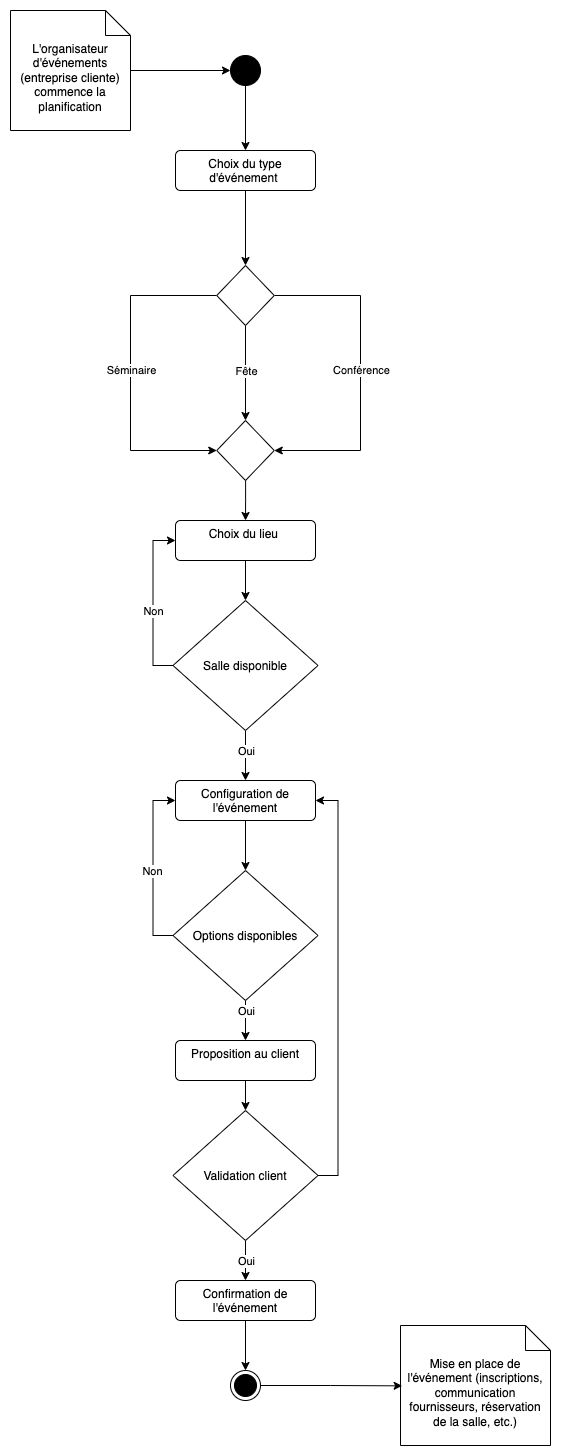

The diagram above was exported from draw.io. Its source (the exported page's mxGraphModel, read from the mxfile embedded in the PNG):
<mxGraphModel dx="1434" dy="854" grid="1" gridSize="10" guides="1" tooltips="1" connect="1" arrows="1" fold="1" page="1" pageScale="1" pageWidth="827" pageHeight="1169" math="0" shadow="0">
  <root>
    <mxCell id="0" />
    <mxCell id="1" parent="0" />
    <mxCell id="Xsgh96qmhGuMHjadYTC_-3" style="edgeStyle=orthogonalEdgeStyle;rounded=0;orthogonalLoop=1;jettySize=auto;html=1;" parent="1" source="Xsgh96qmhGuMHjadYTC_-1" target="Xsgh96qmhGuMHjadYTC_-2" edge="1">
      <mxGeometry relative="1" as="geometry" />
    </mxCell>
    <mxCell id="Xsgh96qmhGuMHjadYTC_-1" value="L'organisateur d'événements (entreprise cliente) commence la planification" style="shape=note2;boundedLbl=1;whiteSpace=wrap;html=1;size=25;verticalAlign=top;align=center;" parent="1" vertex="1">
      <mxGeometry x="40" y="40" width="120" height="120" as="geometry" />
    </mxCell>
    <mxCell id="Xsgh96qmhGuMHjadYTC_-5" style="edgeStyle=orthogonalEdgeStyle;rounded=0;orthogonalLoop=1;jettySize=auto;html=1;" parent="1" source="Xsgh96qmhGuMHjadYTC_-2" target="Xsgh96qmhGuMHjadYTC_-4" edge="1">
      <mxGeometry relative="1" as="geometry" />
    </mxCell>
    <mxCell id="Xsgh96qmhGuMHjadYTC_-2" value="" style="ellipse;fillColor=strokeColor;html=1;" parent="1" vertex="1">
      <mxGeometry x="260" y="85" width="30" height="30" as="geometry" />
    </mxCell>
    <mxCell id="Xsgh96qmhGuMHjadYTC_-7" style="edgeStyle=orthogonalEdgeStyle;rounded=0;orthogonalLoop=1;jettySize=auto;html=1;entryX=0.5;entryY=0;entryDx=0;entryDy=0;" parent="1" source="Xsgh96qmhGuMHjadYTC_-4" target="rvACAd1WGq1HTorJ1tDj-9" edge="1">
      <mxGeometry relative="1" as="geometry">
        <mxPoint x="275" y="260" as="targetPoint" />
      </mxGeometry>
    </mxCell>
    <mxCell id="Xsgh96qmhGuMHjadYTC_-4" value="Choix du type d'événement&amp;nbsp;" style="html=1;align=center;verticalAlign=top;rounded=1;absoluteArcSize=1;arcSize=10;dashed=0;whiteSpace=wrap;" parent="1" vertex="1">
      <mxGeometry x="205" y="180" width="140" height="40" as="geometry" />
    </mxCell>
    <mxCell id="Xsgh96qmhGuMHjadYTC_-11" style="edgeStyle=orthogonalEdgeStyle;rounded=0;orthogonalLoop=1;jettySize=auto;html=1;exitX=1;exitY=0.5;exitDx=0;exitDy=0;entryX=1;entryY=0.5;entryDx=0;entryDy=0;" parent="1" source="rvACAd1WGq1HTorJ1tDj-9" target="rvACAd1WGq1HTorJ1tDj-7" edge="1">
      <mxGeometry relative="1" as="geometry">
        <mxPoint x="390.75" y="443.71000000000004" as="targetPoint" />
        <Array as="points">
          <mxPoint x="390" y="325" />
          <mxPoint x="390" y="480" />
        </Array>
      </mxGeometry>
    </mxCell>
    <mxCell id="Xsgh96qmhGuMHjadYTC_-12" value="Conférence" style="edgeLabel;html=1;align=center;verticalAlign=middle;resizable=0;points=[];" parent="Xsgh96qmhGuMHjadYTC_-11" vertex="1" connectable="0">
      <mxGeometry x="-0.2789" relative="1" as="geometry">
        <mxPoint y="43" as="offset" />
      </mxGeometry>
    </mxCell>
    <mxCell id="Xsgh96qmhGuMHjadYTC_-13" style="edgeStyle=orthogonalEdgeStyle;rounded=0;orthogonalLoop=1;jettySize=auto;html=1;entryX=0.5;entryY=0;entryDx=0;entryDy=0;exitX=0.5;exitY=1;exitDx=0;exitDy=0;" parent="1" source="rvACAd1WGq1HTorJ1tDj-9" target="rvACAd1WGq1HTorJ1tDj-7" edge="1">
      <mxGeometry relative="1" as="geometry">
        <mxPoint x="275" y="443" as="targetPoint" />
      </mxGeometry>
    </mxCell>
    <mxCell id="Xsgh96qmhGuMHjadYTC_-14" value="Fête" style="edgeLabel;html=1;align=center;verticalAlign=middle;resizable=0;points=[];" parent="Xsgh96qmhGuMHjadYTC_-13" vertex="1" connectable="0">
      <mxGeometry x="0.28" relative="1" as="geometry">
        <mxPoint y="-16" as="offset" />
      </mxGeometry>
    </mxCell>
    <mxCell id="kJb6u-3mAhINlPtv4RKA-1" style="edgeStyle=orthogonalEdgeStyle;rounded=0;orthogonalLoop=1;jettySize=auto;html=1;entryX=0.5;entryY=0;entryDx=0;entryDy=0;" parent="1" source="Xsgh96qmhGuMHjadYTC_-8" target="Xsgh96qmhGuMHjadYTC_-15" edge="1">
      <mxGeometry relative="1" as="geometry" />
    </mxCell>
    <mxCell id="Xsgh96qmhGuMHjadYTC_-8" value="Choix du lieu&amp;nbsp;" style="html=1;align=center;verticalAlign=top;rounded=1;absoluteArcSize=1;arcSize=10;dashed=0;whiteSpace=wrap;" parent="1" vertex="1">
      <mxGeometry x="205" y="550" width="140" height="40" as="geometry" />
    </mxCell>
    <mxCell id="Xsgh96qmhGuMHjadYTC_-16" style="edgeStyle=orthogonalEdgeStyle;rounded=0;orthogonalLoop=1;jettySize=auto;html=1;entryX=0;entryY=0.5;entryDx=0;entryDy=0;exitX=0;exitY=0.5;exitDx=0;exitDy=0;" parent="1" source="Xsgh96qmhGuMHjadYTC_-15" target="Xsgh96qmhGuMHjadYTC_-8" edge="1">
      <mxGeometry relative="1" as="geometry" />
    </mxCell>
    <mxCell id="Xsgh96qmhGuMHjadYTC_-17" value="Non" style="edgeLabel;html=1;align=center;verticalAlign=middle;resizable=0;points=[];" parent="Xsgh96qmhGuMHjadYTC_-16" vertex="1" connectable="0">
      <mxGeometry x="-0.3194" y="1" relative="1" as="geometry">
        <mxPoint x="1" y="-18" as="offset" />
      </mxGeometry>
    </mxCell>
    <mxCell id="Xsgh96qmhGuMHjadYTC_-19" style="edgeStyle=orthogonalEdgeStyle;rounded=0;orthogonalLoop=1;jettySize=auto;html=1;entryX=0.5;entryY=0;entryDx=0;entryDy=0;" parent="1" source="Xsgh96qmhGuMHjadYTC_-15" target="Xsgh96qmhGuMHjadYTC_-18" edge="1">
      <mxGeometry relative="1" as="geometry" />
    </mxCell>
    <mxCell id="Xsgh96qmhGuMHjadYTC_-20" value="Oui" style="edgeLabel;html=1;align=center;verticalAlign=middle;resizable=0;points=[];" parent="Xsgh96qmhGuMHjadYTC_-19" vertex="1" connectable="0">
      <mxGeometry x="0.32" y="-2" relative="1" as="geometry">
        <mxPoint x="2" y="-13" as="offset" />
      </mxGeometry>
    </mxCell>
    <mxCell id="Xsgh96qmhGuMHjadYTC_-15" value="Salle disponible" style="rhombus;" parent="1" vertex="1">
      <mxGeometry x="202.5" y="630" width="145" height="130" as="geometry" />
    </mxCell>
    <mxCell id="Xsgh96qmhGuMHjadYTC_-22" style="edgeStyle=orthogonalEdgeStyle;rounded=0;orthogonalLoop=1;jettySize=auto;html=1;entryX=0.5;entryY=0;entryDx=0;entryDy=0;" parent="1" source="Xsgh96qmhGuMHjadYTC_-18" target="Xsgh96qmhGuMHjadYTC_-21" edge="1">
      <mxGeometry relative="1" as="geometry" />
    </mxCell>
    <mxCell id="Xsgh96qmhGuMHjadYTC_-18" value="Configuration de l'événement" style="html=1;align=center;verticalAlign=top;rounded=1;absoluteArcSize=1;arcSize=10;dashed=0;whiteSpace=wrap;" parent="1" vertex="1">
      <mxGeometry x="205" y="810" width="140" height="40" as="geometry" />
    </mxCell>
    <mxCell id="Xsgh96qmhGuMHjadYTC_-23" style="edgeStyle=orthogonalEdgeStyle;rounded=0;orthogonalLoop=1;jettySize=auto;html=1;entryX=0;entryY=0.5;entryDx=0;entryDy=0;exitX=0;exitY=0.5;exitDx=0;exitDy=0;" parent="1" source="Xsgh96qmhGuMHjadYTC_-21" target="Xsgh96qmhGuMHjadYTC_-18" edge="1">
      <mxGeometry relative="1" as="geometry" />
    </mxCell>
    <mxCell id="Xsgh96qmhGuMHjadYTC_-24" value="Non" style="edgeLabel;html=1;align=center;verticalAlign=middle;resizable=0;points=[];" parent="Xsgh96qmhGuMHjadYTC_-23" vertex="1" connectable="0">
      <mxGeometry x="-0.2451" y="2" relative="1" as="geometry">
        <mxPoint x="1" y="-18" as="offset" />
      </mxGeometry>
    </mxCell>
    <mxCell id="Xsgh96qmhGuMHjadYTC_-26" style="edgeStyle=orthogonalEdgeStyle;rounded=0;orthogonalLoop=1;jettySize=auto;html=1;entryX=0.5;entryY=0;entryDx=0;entryDy=0;" parent="1" source="Xsgh96qmhGuMHjadYTC_-21" target="Xsgh96qmhGuMHjadYTC_-25" edge="1">
      <mxGeometry relative="1" as="geometry" />
    </mxCell>
    <mxCell id="Xsgh96qmhGuMHjadYTC_-27" value="Oui" style="edgeLabel;html=1;align=center;verticalAlign=middle;resizable=0;points=[];" parent="Xsgh96qmhGuMHjadYTC_-26" vertex="1" connectable="0">
      <mxGeometry x="0.15" y="1" relative="1" as="geometry">
        <mxPoint x="-1" y="-13" as="offset" />
      </mxGeometry>
    </mxCell>
    <mxCell id="Xsgh96qmhGuMHjadYTC_-21" value="Options disponibles" style="rhombus;" parent="1" vertex="1">
      <mxGeometry x="202.5" y="900" width="145" height="130" as="geometry" />
    </mxCell>
    <mxCell id="kJb6u-3mAhINlPtv4RKA-2" style="edgeStyle=orthogonalEdgeStyle;rounded=0;orthogonalLoop=1;jettySize=auto;html=1;entryX=0.5;entryY=0;entryDx=0;entryDy=0;" parent="1" source="Xsgh96qmhGuMHjadYTC_-25" target="Xsgh96qmhGuMHjadYTC_-28" edge="1">
      <mxGeometry relative="1" as="geometry" />
    </mxCell>
    <mxCell id="Xsgh96qmhGuMHjadYTC_-25" value="Proposition au client" style="html=1;align=center;verticalAlign=top;rounded=1;absoluteArcSize=1;arcSize=10;dashed=0;whiteSpace=wrap;" parent="1" vertex="1">
      <mxGeometry x="205" y="1070" width="140" height="40" as="geometry" />
    </mxCell>
    <mxCell id="Xsgh96qmhGuMHjadYTC_-29" style="edgeStyle=orthogonalEdgeStyle;rounded=0;orthogonalLoop=1;jettySize=auto;html=1;entryX=1;entryY=0.5;entryDx=0;entryDy=0;exitX=1;exitY=0.5;exitDx=0;exitDy=0;" parent="1" source="Xsgh96qmhGuMHjadYTC_-28" target="Xsgh96qmhGuMHjadYTC_-18" edge="1">
      <mxGeometry relative="1" as="geometry" />
    </mxCell>
    <mxCell id="Xsgh96qmhGuMHjadYTC_-31" style="edgeStyle=orthogonalEdgeStyle;rounded=0;orthogonalLoop=1;jettySize=auto;html=1;entryX=0.5;entryY=0;entryDx=0;entryDy=0;" parent="1" source="Xsgh96qmhGuMHjadYTC_-28" target="Xsgh96qmhGuMHjadYTC_-30" edge="1">
      <mxGeometry relative="1" as="geometry" />
    </mxCell>
    <mxCell id="Xsgh96qmhGuMHjadYTC_-32" value="Oui" style="edgeLabel;html=1;align=center;verticalAlign=middle;resizable=0;points=[];" parent="Xsgh96qmhGuMHjadYTC_-31" vertex="1" connectable="0">
      <mxGeometry x="0.25" y="-2" relative="1" as="geometry">
        <mxPoint x="2" y="-5" as="offset" />
      </mxGeometry>
    </mxCell>
    <mxCell id="Xsgh96qmhGuMHjadYTC_-28" value="Validation client" style="rhombus;" parent="1" vertex="1">
      <mxGeometry x="202.5" y="1140" width="145" height="130" as="geometry" />
    </mxCell>
    <mxCell id="Xsgh96qmhGuMHjadYTC_-34" style="edgeStyle=orthogonalEdgeStyle;rounded=0;orthogonalLoop=1;jettySize=auto;html=1;" parent="1" source="Xsgh96qmhGuMHjadYTC_-30" target="Xsgh96qmhGuMHjadYTC_-33" edge="1">
      <mxGeometry relative="1" as="geometry" />
    </mxCell>
    <mxCell id="Xsgh96qmhGuMHjadYTC_-30" value="Confirmation de l'événement" style="html=1;align=center;verticalAlign=top;rounded=1;absoluteArcSize=1;arcSize=10;dashed=0;whiteSpace=wrap;" parent="1" vertex="1">
      <mxGeometry x="205" y="1310" width="140" height="40" as="geometry" />
    </mxCell>
    <mxCell id="Xsgh96qmhGuMHjadYTC_-33" value="" style="ellipse;html=1;shape=endState;fillColor=strokeColor;" parent="1" vertex="1">
      <mxGeometry x="260" y="1400" width="30" height="30" as="geometry" />
    </mxCell>
    <mxCell id="Xsgh96qmhGuMHjadYTC_-35" value="Mise en place de l'événement (inscriptions, communication fournisseurs, réservation de la salle, etc.)" style="shape=note2;boundedLbl=1;whiteSpace=wrap;html=1;size=25;verticalAlign=top;align=center;" parent="1" vertex="1">
      <mxGeometry x="430" y="1355" width="150" height="120" as="geometry" />
    </mxCell>
    <mxCell id="Xsgh96qmhGuMHjadYTC_-36" style="edgeStyle=orthogonalEdgeStyle;rounded=0;orthogonalLoop=1;jettySize=auto;html=1;entryX=0.011;entryY=0.503;entryDx=0;entryDy=0;entryPerimeter=0;" parent="1" source="Xsgh96qmhGuMHjadYTC_-33" target="Xsgh96qmhGuMHjadYTC_-35" edge="1">
      <mxGeometry relative="1" as="geometry" />
    </mxCell>
    <mxCell id="rvACAd1WGq1HTorJ1tDj-3" value="" style="edgeStyle=orthogonalEdgeStyle;rounded=0;orthogonalLoop=1;jettySize=auto;html=1;exitX=0;exitY=0.5;exitDx=0;exitDy=0;entryX=0;entryY=0.5;entryDx=0;entryDy=0;" parent="1" source="rvACAd1WGq1HTorJ1tDj-9" target="rvACAd1WGq1HTorJ1tDj-7" edge="1">
      <mxGeometry relative="1" as="geometry">
        <mxPoint x="203" y="325" as="sourcePoint" />
        <mxPoint x="159.5" y="443.46000000000004" as="targetPoint" />
        <Array as="points">
          <mxPoint x="160" y="325" />
          <mxPoint x="160" y="480" />
        </Array>
      </mxGeometry>
    </mxCell>
    <mxCell id="rvACAd1WGq1HTorJ1tDj-4" value="Séminaire" style="edgeLabel;html=1;align=center;verticalAlign=middle;resizable=0;points=[];" parent="rvACAd1WGq1HTorJ1tDj-3" vertex="1" connectable="0">
      <mxGeometry x="-0.2901" y="-1" relative="1" as="geometry">
        <mxPoint x="1" y="45" as="offset" />
      </mxGeometry>
    </mxCell>
    <mxCell id="rvACAd1WGq1HTorJ1tDj-8" style="edgeStyle=orthogonalEdgeStyle;rounded=0;orthogonalLoop=1;jettySize=auto;html=1;entryX=0.5;entryY=0;entryDx=0;entryDy=0;" parent="1" source="rvACAd1WGq1HTorJ1tDj-7" target="Xsgh96qmhGuMHjadYTC_-8" edge="1">
      <mxGeometry relative="1" as="geometry" />
    </mxCell>
    <mxCell id="rvACAd1WGq1HTorJ1tDj-7" value="" style="rhombus;" parent="1" vertex="1">
      <mxGeometry x="246.25" y="450" width="57.5" height="60" as="geometry" />
    </mxCell>
    <mxCell id="rvACAd1WGq1HTorJ1tDj-9" value="" style="rhombus;" parent="1" vertex="1">
      <mxGeometry x="246.25" y="295" width="57.5" height="60" as="geometry" />
    </mxCell>
  </root>
</mxGraphModel>